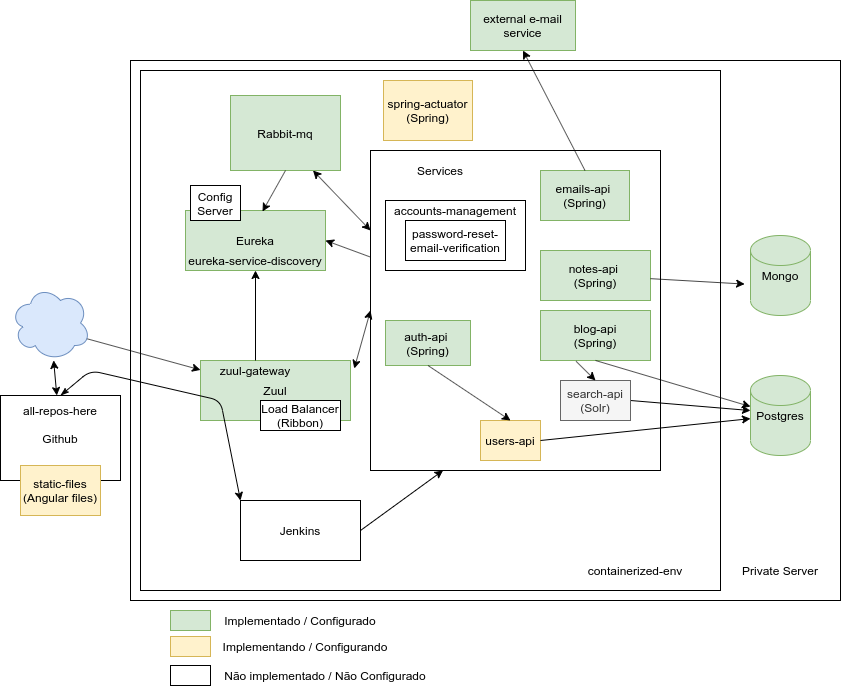

The diagram above was exported from draw.io. Its source (the exported page's mxGraphModel, read from the mxfile embedded in the PNG):
<mxGraphModel dx="2190" dy="725" grid="1" gridSize="10" guides="1" tooltips="1" connect="1" arrows="1" fold="1" page="1" pageScale="1" pageWidth="827" pageHeight="1169" math="0" shadow="0">
  <root>
    <mxCell id="0" />
    <mxCell id="1" parent="0" />
    <mxCell id="-joIk33_LJb8p8bPg_IP-15" value="" style="rounded=0;whiteSpace=wrap;html=1;" parent="1" vertex="1">
      <mxGeometry x="-620" y="150" width="710" height="540" as="geometry" />
    </mxCell>
    <mxCell id="MTQpdwLNDw_F7_E4Pt4--15" value="" style="rounded=0;whiteSpace=wrap;html=1;" parent="1" vertex="1">
      <mxGeometry x="-610" y="160" width="580" height="520" as="geometry" />
    </mxCell>
    <mxCell id="-joIk33_LJb8p8bPg_IP-1" value="Zuul" style="rounded=0;whiteSpace=wrap;html=1;fillColor=#d5e8d4;strokeColor=#82b366;" parent="1" vertex="1">
      <mxGeometry x="-550" y="450" width="150" height="60" as="geometry" />
    </mxCell>
    <mxCell id="-joIk33_LJb8p8bPg_IP-2" value="Eureka" style="rounded=0;whiteSpace=wrap;html=1;fillColor=#d5e8d4;strokeColor=#82b366;" parent="1" vertex="1">
      <mxGeometry x="-565" y="300" width="140" height="60" as="geometry" />
    </mxCell>
    <mxCell id="-joIk33_LJb8p8bPg_IP-3" value="" style="rounded=0;whiteSpace=wrap;html=1;" parent="1" vertex="1">
      <mxGeometry x="-380" y="240" width="290" height="320" as="geometry" />
    </mxCell>
    <mxCell id="-joIk33_LJb8p8bPg_IP-4" value="" style="endArrow=classic;startArrow=classic;html=1;exitX=1.025;exitY=0.133;exitDx=0;exitDy=0;entryX=0;entryY=0.5;entryDx=0;entryDy=0;exitPerimeter=0;" parent="1" source="-joIk33_LJb8p8bPg_IP-1" target="-joIk33_LJb8p8bPg_IP-3" edge="1">
      <mxGeometry width="50" height="50" relative="1" as="geometry">
        <mxPoint x="-430" y="380" as="sourcePoint" />
        <mxPoint x="-380" y="330" as="targetPoint" />
      </mxGeometry>
    </mxCell>
    <mxCell id="-joIk33_LJb8p8bPg_IP-5" value="" style="endArrow=classic;html=1;entryX=0.5;entryY=1;entryDx=0;entryDy=0;exitX=0.5;exitY=0;exitDx=0;exitDy=0;" parent="1" source="-joIk33_LJb8p8bPg_IP-10" target="DuSxfyoM4KJXu5SnzxX1-4" edge="1">
      <mxGeometry width="50" height="50" relative="1" as="geometry">
        <mxPoint x="-550" y="530" as="sourcePoint" />
        <mxPoint x="-500" y="480" as="targetPoint" />
      </mxGeometry>
    </mxCell>
    <mxCell id="-joIk33_LJb8p8bPg_IP-6" value="" style="endArrow=classic;html=1;entryX=1;entryY=0.5;entryDx=0;entryDy=0;" parent="1" source="-joIk33_LJb8p8bPg_IP-3" target="-joIk33_LJb8p8bPg_IP-2" edge="1">
      <mxGeometry width="50" height="50" relative="1" as="geometry">
        <mxPoint x="-220" y="610" as="sourcePoint" />
        <mxPoint x="-170" y="560" as="targetPoint" />
      </mxGeometry>
    </mxCell>
    <mxCell id="-joIk33_LJb8p8bPg_IP-10" value="zuul-gateway" style="text;html=1;strokeColor=none;fillColor=none;align=center;verticalAlign=middle;whiteSpace=wrap;rounded=0;" parent="1" vertex="1">
      <mxGeometry x="-535" y="450" width="80" height="20" as="geometry" />
    </mxCell>
    <mxCell id="-joIk33_LJb8p8bPg_IP-11" value="notes-api &lt;br&gt;(Spring)" style="rounded=0;whiteSpace=wrap;html=1;fillColor=#d5e8d4;strokeColor=#82b366;" parent="1" vertex="1">
      <mxGeometry x="-210" y="340" width="110" height="50" as="geometry" />
    </mxCell>
    <mxCell id="-joIk33_LJb8p8bPg_IP-12" value="blog-api&lt;br&gt;(Spring)" style="rounded=0;whiteSpace=wrap;html=1;fillColor=#d5e8d4;strokeColor=#82b366;" parent="1" vertex="1">
      <mxGeometry x="-210" y="400" width="110" height="50" as="geometry" />
    </mxCell>
    <mxCell id="-joIk33_LJb8p8bPg_IP-13" value="Services" style="text;html=1;strokeColor=none;fillColor=none;align=center;verticalAlign=middle;whiteSpace=wrap;rounded=0;" parent="1" vertex="1">
      <mxGeometry x="-330" y="250" width="40" height="20" as="geometry" />
    </mxCell>
    <mxCell id="-joIk33_LJb8p8bPg_IP-14" value="auth-api &lt;br&gt;(Spring)" style="rounded=0;whiteSpace=wrap;html=1;fillColor=#d5e8d4;strokeColor=#82b366;" parent="1" vertex="1">
      <mxGeometry x="-365" y="410" width="85" height="45" as="geometry" />
    </mxCell>
    <mxCell id="-joIk33_LJb8p8bPg_IP-16" value="Jenkins" style="rounded=0;whiteSpace=wrap;html=1;" parent="1" vertex="1">
      <mxGeometry x="-510" y="590" width="120" height="60" as="geometry" />
    </mxCell>
    <mxCell id="-joIk33_LJb8p8bPg_IP-22" value="Rabbit-mq" style="rounded=0;whiteSpace=wrap;html=1;fillColor=#d5e8d4;strokeColor=#82b366;" parent="1" vertex="1">
      <mxGeometry x="-520" y="185" width="110" height="75" as="geometry" />
    </mxCell>
    <mxCell id="-joIk33_LJb8p8bPg_IP-24" value="" style="endArrow=classic;html=1;exitX=0;exitY=0.25;exitDx=0;exitDy=0;entryX=0.75;entryY=1;entryDx=0;entryDy=0;startArrow=classic;startFill=1;" parent="1" source="-joIk33_LJb8p8bPg_IP-3" target="-joIk33_LJb8p8bPg_IP-22" edge="1">
      <mxGeometry width="50" height="50" relative="1" as="geometry">
        <mxPoint x="-300" y="100" as="sourcePoint" />
        <mxPoint x="-250" y="50" as="targetPoint" />
      </mxGeometry>
    </mxCell>
    <mxCell id="-joIk33_LJb8p8bPg_IP-25" value="" style="endArrow=classic;html=1;exitX=0.5;exitY=1;exitDx=0;exitDy=0;entryX=0.55;entryY=0.017;entryDx=0;entryDy=0;entryPerimeter=0;" parent="1" source="-joIk33_LJb8p8bPg_IP-22" target="-joIk33_LJb8p8bPg_IP-2" edge="1">
      <mxGeometry width="50" height="50" relative="1" as="geometry">
        <mxPoint x="-580" y="290" as="sourcePoint" />
        <mxPoint x="-530" y="240" as="targetPoint" />
      </mxGeometry>
    </mxCell>
    <mxCell id="-joIk33_LJb8p8bPg_IP-26" value="emails-api &lt;br&gt;(Spring)" style="rounded=0;whiteSpace=wrap;html=1;fillColor=#d5e8d4;strokeColor=#82b366;" parent="1" vertex="1">
      <mxGeometry x="-210" y="260" width="89" height="50" as="geometry" />
    </mxCell>
    <mxCell id="-joIk33_LJb8p8bPg_IP-27" value="Github" style="rounded=0;whiteSpace=wrap;html=1;" parent="1" vertex="1">
      <mxGeometry x="-750" y="485" width="120" height="85" as="geometry" />
    </mxCell>
    <mxCell id="-joIk33_LJb8p8bPg_IP-28" value="" style="endArrow=classic;html=1;exitX=0.5;exitY=0;exitDx=0;exitDy=0;entryX=0;entryY=0;entryDx=0;entryDy=0;startArrow=classicThin;startFill=1;" parent="1" source="-joIk33_LJb8p8bPg_IP-27" target="-joIk33_LJb8p8bPg_IP-16" edge="1">
      <mxGeometry width="50" height="50" relative="1" as="geometry">
        <mxPoint x="-200" y="750" as="sourcePoint" />
        <mxPoint x="-150" y="700" as="targetPoint" />
        <Array as="points">
          <mxPoint x="-660" y="460" />
          <mxPoint x="-530" y="490" />
        </Array>
      </mxGeometry>
    </mxCell>
    <mxCell id="-joIk33_LJb8p8bPg_IP-30" value="spring-actuator&lt;br&gt;(Spring)" style="rounded=0;whiteSpace=wrap;html=1;fillColor=#fff2cc;strokeColor=#d6b656;" parent="1" vertex="1">
      <mxGeometry x="-367" y="170" width="89" height="60" as="geometry" />
    </mxCell>
    <mxCell id="-joIk33_LJb8p8bPg_IP-31" value="static-files&lt;br&gt;(Angular files)" style="rounded=0;whiteSpace=wrap;html=1;fillColor=#fff2cc;strokeColor=#d6b656;" parent="1" vertex="1">
      <mxGeometry x="-730" y="555" width="80" height="50" as="geometry" />
    </mxCell>
    <mxCell id="-joIk33_LJb8p8bPg_IP-32" value="" style="endArrow=classic;html=1;startArrow=classic;startFill=1;" parent="1" source="-joIk33_LJb8p8bPg_IP-44" target="-joIk33_LJb8p8bPg_IP-27" edge="1">
      <mxGeometry width="50" height="50" relative="1" as="geometry">
        <mxPoint x="-570" y="550" as="sourcePoint" />
        <mxPoint x="-698" y="480" as="targetPoint" />
      </mxGeometry>
    </mxCell>
    <mxCell id="-joIk33_LJb8p8bPg_IP-34" value="" style="endArrow=classic;html=1;entryX=-0.098;entryY=0.607;entryDx=0;entryDy=0;entryPerimeter=0;" parent="1" source="-joIk33_LJb8p8bPg_IP-11" target="-joIk33_LJb8p8bPg_IP-38" edge="1">
      <mxGeometry width="50" height="50" relative="1" as="geometry">
        <mxPoint x="-130" y="200" as="sourcePoint" />
        <mxPoint x="-120" y="130" as="targetPoint" />
      </mxGeometry>
    </mxCell>
    <mxCell id="-joIk33_LJb8p8bPg_IP-36" value="" style="endArrow=classic;html=1;exitX=0.5;exitY=1;exitDx=0;exitDy=0;" parent="1" source="-joIk33_LJb8p8bPg_IP-12" target="-joIk33_LJb8p8bPg_IP-39" edge="1">
      <mxGeometry width="50" height="50" relative="1" as="geometry">
        <mxPoint x="-690" y="810" as="sourcePoint" />
        <mxPoint x="-270" y="680" as="targetPoint" />
      </mxGeometry>
    </mxCell>
    <mxCell id="-joIk33_LJb8p8bPg_IP-38" value="Mongo" style="shape=cylinder2;whiteSpace=wrap;html=1;boundedLbl=1;backgroundOutline=1;size=15;fillColor=#d5e8d4;strokeColor=#82b366;" parent="1" vertex="1">
      <mxGeometry y="325" width="60" height="80" as="geometry" />
    </mxCell>
    <mxCell id="-joIk33_LJb8p8bPg_IP-39" value="Postgres" style="shape=cylinder2;whiteSpace=wrap;html=1;boundedLbl=1;backgroundOutline=1;size=15;fillColor=#d5e8d4;strokeColor=#82b366;" parent="1" vertex="1">
      <mxGeometry y="465" width="60" height="80" as="geometry" />
    </mxCell>
    <mxCell id="-joIk33_LJb8p8bPg_IP-40" value="Private Server" style="text;html=1;strokeColor=none;fillColor=none;align=center;verticalAlign=middle;whiteSpace=wrap;rounded=0;" parent="1" vertex="1">
      <mxGeometry x="-20" y="650" width="100" height="20" as="geometry" />
    </mxCell>
    <mxCell id="-joIk33_LJb8p8bPg_IP-42" value="" style="endArrow=classic;startArrow=classic;html=1;" parent="1" target="-joIk33_LJb8p8bPg_IP-1" edge="1">
      <mxGeometry width="50" height="50" relative="1" as="geometry">
        <mxPoint x="-730" y="410" as="sourcePoint" />
        <mxPoint x="-700" y="380" as="targetPoint" />
      </mxGeometry>
    </mxCell>
    <mxCell id="-joIk33_LJb8p8bPg_IP-44" value="" style="ellipse;shape=cloud;whiteSpace=wrap;html=1;fillColor=#dae8fc;strokeColor=#6c8ebf;" parent="1" vertex="1">
      <mxGeometry x="-740" y="375" width="80" height="75" as="geometry" />
    </mxCell>
    <mxCell id="8QMoSiZvt5_f5eYcW5-2-1" value="Config Server" style="rounded=0;whiteSpace=wrap;html=1;" parent="1" vertex="1">
      <mxGeometry x="-560" y="275" width="50" height="35" as="geometry" />
    </mxCell>
    <mxCell id="8QMoSiZvt5_f5eYcW5-2-2" value="Load Balancer (Ribbon)" style="rounded=0;whiteSpace=wrap;html=1;" parent="1" vertex="1">
      <mxGeometry x="-490" y="490" width="80" height="30" as="geometry" />
    </mxCell>
    <mxCell id="8QMoSiZvt5_f5eYcW5-2-3" value="users-api" style="rounded=0;whiteSpace=wrap;html=1;fillColor=#fff2cc;strokeColor=#d6b656;" parent="1" vertex="1">
      <mxGeometry x="-270" y="510" width="60" height="40" as="geometry" />
    </mxCell>
    <mxCell id="MTQpdwLNDw_F7_E4Pt4--1" value="" style="rounded=0;whiteSpace=wrap;html=1;" parent="1" vertex="1">
      <mxGeometry x="-365" y="290" width="140" height="70" as="geometry" />
    </mxCell>
    <mxCell id="MTQpdwLNDw_F7_E4Pt4--2" value="password-reset-email-verification" style="rounded=0;whiteSpace=wrap;html=1;" parent="1" vertex="1">
      <mxGeometry x="-345" y="310" width="100" height="40" as="geometry" />
    </mxCell>
    <mxCell id="MTQpdwLNDw_F7_E4Pt4--3" value="" style="rounded=0;whiteSpace=wrap;html=1;fillColor=#d5e8d4;strokeColor=#82b366;" parent="1" vertex="1">
      <mxGeometry x="-580" y="700" width="40" height="20" as="geometry" />
    </mxCell>
    <mxCell id="MTQpdwLNDw_F7_E4Pt4--4" value="Implementado / Configurado" style="text;html=1;strokeColor=none;fillColor=none;align=center;verticalAlign=middle;whiteSpace=wrap;rounded=0;" parent="1" vertex="1">
      <mxGeometry x="-530" y="700" width="160" height="20" as="geometry" />
    </mxCell>
    <mxCell id="MTQpdwLNDw_F7_E4Pt4--6" value="" style="rounded=0;whiteSpace=wrap;html=1;fillColor=#fff2cc;strokeColor=#d6b656;" parent="1" vertex="1">
      <mxGeometry x="-580" y="726" width="40" height="20" as="geometry" />
    </mxCell>
    <mxCell id="MTQpdwLNDw_F7_E4Pt4--7" value="Implementando / Configurando" style="text;html=1;strokeColor=none;fillColor=none;align=center;verticalAlign=middle;whiteSpace=wrap;rounded=0;" parent="1" vertex="1">
      <mxGeometry x="-530" y="726" width="170" height="20" as="geometry" />
    </mxCell>
    <mxCell id="MTQpdwLNDw_F7_E4Pt4--11" value="" style="rounded=0;whiteSpace=wrap;html=1;" parent="1" vertex="1">
      <mxGeometry x="-580" y="755" width="40" height="20" as="geometry" />
    </mxCell>
    <mxCell id="MTQpdwLNDw_F7_E4Pt4--12" value="Não implementado / Não Configurado" style="text;html=1;strokeColor=none;fillColor=none;align=center;verticalAlign=middle;whiteSpace=wrap;rounded=0;" parent="1" vertex="1">
      <mxGeometry x="-540" y="755" width="230" height="20" as="geometry" />
    </mxCell>
    <mxCell id="MTQpdwLNDw_F7_E4Pt4--16" value="containerized-env" style="text;html=1;strokeColor=none;fillColor=none;align=center;verticalAlign=middle;whiteSpace=wrap;rounded=0;" parent="1" vertex="1">
      <mxGeometry x="-180" y="650" width="130" height="20" as="geometry" />
    </mxCell>
    <mxCell id="MTQpdwLNDw_F7_E4Pt4--17" value="external e-mail service" style="rounded=0;whiteSpace=wrap;html=1;fillColor=#d5e8d4;strokeColor=#82b366;" parent="1" vertex="1">
      <mxGeometry x="-280" y="90" width="105" height="50" as="geometry" />
    </mxCell>
    <mxCell id="MTQpdwLNDw_F7_E4Pt4--18" value="" style="endArrow=classic;html=1;exitX=0.5;exitY=0;exitDx=0;exitDy=0;entryX=0.5;entryY=1;entryDx=0;entryDy=0;" parent="1" source="-joIk33_LJb8p8bPg_IP-26" target="MTQpdwLNDw_F7_E4Pt4--17" edge="1">
      <mxGeometry width="50" height="50" relative="1" as="geometry">
        <mxPoint x="-240" y="220" as="sourcePoint" />
        <mxPoint x="-190" y="170" as="targetPoint" />
      </mxGeometry>
    </mxCell>
    <mxCell id="MTQpdwLNDw_F7_E4Pt4--20" value="" style="endArrow=classic;html=1;exitX=1;exitY=0.5;exitDx=0;exitDy=0;entryX=0;entryY=0.438;entryDx=0;entryDy=0;entryPerimeter=0;" parent="1" source="8QMoSiZvt5_f5eYcW5-2-4" target="-joIk33_LJb8p8bPg_IP-39" edge="1">
      <mxGeometry width="50" height="50" relative="1" as="geometry">
        <mxPoint x="20" y="620" as="sourcePoint" />
        <mxPoint x="70" y="570" as="targetPoint" />
      </mxGeometry>
    </mxCell>
    <mxCell id="MTQpdwLNDw_F7_E4Pt4--22" value="" style="endArrow=classic;html=1;exitX=1;exitY=0.5;exitDx=0;exitDy=0;entryX=0.25;entryY=1;entryDx=0;entryDy=0;" parent="1" source="-joIk33_LJb8p8bPg_IP-16" target="-joIk33_LJb8p8bPg_IP-3" edge="1">
      <mxGeometry width="50" height="50" relative="1" as="geometry">
        <mxPoint x="-320" y="660" as="sourcePoint" />
        <mxPoint x="-270" y="610" as="targetPoint" />
      </mxGeometry>
    </mxCell>
    <mxCell id="8QMoSiZvt5_f5eYcW5-2-4" value="search-api (Solr)" style="rounded=0;whiteSpace=wrap;html=1;fillColor=#f5f5f5;strokeColor=#666666;fontColor=#333333;" parent="1" vertex="1">
      <mxGeometry x="-190" y="470" width="70" height="40" as="geometry" />
    </mxCell>
    <mxCell id="DuSxfyoM4KJXu5SnzxX1-1" value="" style="endArrow=classic;html=1;exitX=1;exitY=0.5;exitDx=0;exitDy=0;" parent="1" source="8QMoSiZvt5_f5eYcW5-2-3" target="-joIk33_LJb8p8bPg_IP-39" edge="1">
      <mxGeometry width="50" height="50" relative="1" as="geometry">
        <mxPoint x="-270" y="495" as="sourcePoint" />
        <mxPoint y="504" as="targetPoint" />
      </mxGeometry>
    </mxCell>
    <mxCell id="DuSxfyoM4KJXu5SnzxX1-2" value="" style="endArrow=classic;html=1;entryX=0.5;entryY=0;entryDx=0;entryDy=0;exitX=0.324;exitY=1.017;exitDx=0;exitDy=0;exitPerimeter=0;" parent="1" source="-joIk33_LJb8p8bPg_IP-12" target="8QMoSiZvt5_f5eYcW5-2-4" edge="1">
      <mxGeometry width="50" height="50" relative="1" as="geometry">
        <mxPoint x="-260" y="460" as="sourcePoint" />
        <mxPoint x="-210" y="410" as="targetPoint" />
      </mxGeometry>
    </mxCell>
    <mxCell id="DuSxfyoM4KJXu5SnzxX1-3" value="" style="endArrow=classic;html=1;entryX=0.5;entryY=0;entryDx=0;entryDy=0;exitX=0.5;exitY=1;exitDx=0;exitDy=0;" parent="1" source="-joIk33_LJb8p8bPg_IP-14" target="8QMoSiZvt5_f5eYcW5-2-3" edge="1">
      <mxGeometry width="50" height="50" relative="1" as="geometry">
        <mxPoint x="-350" y="540" as="sourcePoint" />
        <mxPoint x="-300" y="490" as="targetPoint" />
      </mxGeometry>
    </mxCell>
    <mxCell id="DuSxfyoM4KJXu5SnzxX1-4" value="eureka-service-discovery" style="text;html=1;strokeColor=none;fillColor=none;align=center;verticalAlign=middle;whiteSpace=wrap;rounded=0;" parent="1" vertex="1">
      <mxGeometry x="-565" y="340" width="140" height="20" as="geometry" />
    </mxCell>
    <mxCell id="DuSxfyoM4KJXu5SnzxX1-6" value="all-repos-here" style="text;html=1;strokeColor=none;fillColor=none;align=center;verticalAlign=middle;whiteSpace=wrap;rounded=0;" parent="1" vertex="1">
      <mxGeometry x="-730" y="490" width="80" height="20" as="geometry" />
    </mxCell>
    <mxCell id="DuSxfyoM4KJXu5SnzxX1-7" value="accounts-management" style="text;html=1;strokeColor=none;fillColor=none;align=center;verticalAlign=middle;whiteSpace=wrap;rounded=0;" parent="1" vertex="1">
      <mxGeometry x="-360" y="290" width="130" height="20" as="geometry" />
    </mxCell>
  </root>
</mxGraphModel>